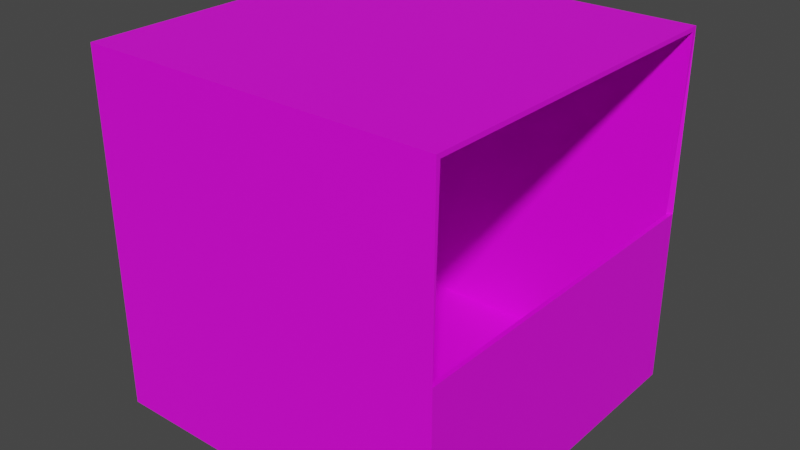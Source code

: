# Source: BUDga_bilet.blend  (saved by Blender 2.91.10; exported with 4.5.12 LTS)
import bpy
from mathutils import Matrix  # noqa: F401  (used for matrix-valued properties, if any)

bpy.ops.wm.read_factory_settings(use_empty=True)
scene = bpy.context.scene
scene.name = 'Scene'

# ---- collections
col_collection = bpy.data.collections.new('Collection'); scene.collection.children.link(col_collection)

# ---- images (referenced by path relative to the original .blend; pixels are not part of the script)
import os
ASSET_DIR = os.environ.get("B2B_ASSET_DIR", "")  # directory of the original .blend (textures are referenced by path, not embedded)
HERE = os.path.dirname(os.path.abspath(__file__))  # packed textures are extracted next to this script under _unpacked/

def load_image(name, relpath, width, height, colorspace="sRGB"):
    """Load a texture the original file referenced (path relative to the .blend, or extracted next to this script)."""
    p = next((c for c in (os.path.join(HERE, relpath), os.path.join(ASSET_DIR, relpath)) if relpath and os.path.exists(c)), "")
    if p:
        img = bpy.data.images.load(p, check_existing=True)
        img.name = name
    else:  # same state as the original file: an image datablock whose file is absent (Cycles renders it pink)
        img = bpy.data.images.new(name, width, height)
        img.source = "FILE"
        img.filepath = "//" + (relpath or name)
    img.colorspace_settings.name = colorspace
    return img
img_budka_od_zewn_trz_png = load_image('budka_od_zewnątrz.png', 'budka_od_zewnątrz.png', 1024, 1024, 'sRGB')
img_budka_od_wewn_trz_png = load_image('budka_od_wewnątrz.png', 'budka_od_wewnątrz.png', 1024, 1024, 'sRGB')

# ---- materials (node trees are filled in below, after node groups)
mat_material_001 = bpy.data.materials.new('Material.001')
mat_material_001.use_transparent_shadow = False
mat_material_002 = bpy.data.materials.new('Material.002')
mat_material_002.use_transparent_shadow = False

# ---- material node trees
mat_material_001.use_nodes = True; mat_material_001.node_tree.nodes.clear()
_N = mat_material_001.node_tree.nodes; _L = mat_material_001.node_tree.links
n0 = _N.new('ShaderNodeBsdfPrincipled'); n0.name = 'Principled BSDF'; n0.location = (10, 300)
n0.distribution = 'GGX'
n0.subsurface_method = 'BURLEY'
n0.inputs[3].default_value = 1.45
n0.inputs[27].default_value = (0.0, 0.0, 0.0, 1.0)
n0.inputs[28].default_value = 1.0
n1 = _N.new('ShaderNodeOutputMaterial'); n1.name = 'Material Output'; n1.location = (300, 300)
n2 = _N.new('ShaderNodeTexImage'); n2.name = 'Image Texture'; n2.location = (-280, 280)
n2.image = img_budka_od_zewn_trz_png
_L.new(n0.outputs[0], n1.inputs[0])
_L.new(n2.outputs[0], n0.inputs[0])
n1.is_active_output = True
mat_material_002.use_nodes = True; mat_material_002.node_tree.nodes.clear()
_N = mat_material_002.node_tree.nodes; _L = mat_material_002.node_tree.links
n0 = _N.new('ShaderNodeBsdfPrincipled'); n0.name = 'Principled BSDF'; n0.location = (10, 300)
n0.distribution = 'GGX'
n0.subsurface_method = 'BURLEY'
n0.inputs[3].default_value = 1.45
n0.inputs[27].default_value = (0.0, 0.0, 0.0, 1.0)
n0.inputs[28].default_value = 1.0
n1 = _N.new('ShaderNodeOutputMaterial'); n1.name = 'Material Output'; n1.location = (300, 300)
n2 = _N.new('ShaderNodeTexImage'); n2.name = 'Image Texture'; n2.location = (-280, 280)
n2.image = img_budka_od_wewn_trz_png
_L.new(n0.outputs[0], n1.inputs[0])
_L.new(n2.outputs[0], n0.inputs[0])
n1.is_active_output = True

# ---- world
world_world = bpy.data.worlds.new('World'); scene.world = world_world
world_world.use_nodes = True; world_world.node_tree.nodes.clear()
_N = world_world.node_tree.nodes; _L = world_world.node_tree.links
n0 = _N.new('ShaderNodeOutputWorld'); n0.name = 'World Output'; n0.location = (300, 300)
n1 = _N.new('ShaderNodeBackground'); n1.name = 'Background'; n1.location = (10, 300)
n1.inputs[0].default_value = (0.05088, 0.05088, 0.05088, 1.0)
_L.new(n1.outputs[0], n0.inputs[0])
n0.is_active_output = True
world_world.color = (0.05088, 0.05088, 0.05088)
world_world.use_sun_shadow = False
world_world.sun_shadow_jitter_overblur = 0.0

# ---- meshes
me_plane_001 = bpy.data.meshes.new('Plane.001')
me_plane_001.from_pydata([(-1.0, -1.0, 2.98e-08), (1.0, -1.0, 2.98e-08), (-1.0, 1.0, 0.0), (1.0, 1.0, -8.941e-08), (-1.0, 1.0, -2.0), (1.0, 1.0, -2.0), (-1.0, -1.0, -2.0), (1.0, -1.0, -2.0), (1.0, 1.49e-08, -7.451e-08), (-1.0, 0.0, 1.49e-08), (1.0, -1.192e-07, -2.0), (-1.0, -1.192e-07, -2.0), (-0.976, -0.976, -0.024), (1.0, -0.976, -0.024), (-0.976, 0.976, -0.024), (0.976, 0.976, -0.024), (-0.976, 0.976, -1.976), (0.976, 0.976, -1.976), (-0.976, -0.976, -1.976), (1.0, -0.976, -1.976), (0.976, 1.311e-08, -0.024), (-0.976, -1.43e-09, -0.024), (0.976, -1.178e-07, -1.976), (-0.976, -1.178e-07, -1.976)], [], [(9, 8, 3, 2), (11, 10, 7, 6), (6, 7, 1, 0), (10, 5, 3, 8), (4, 5, 10, 11), (0, 1, 8, 9), (3, 5, 4, 2), (9, 11, 6, 0), (11, 9, 2, 4), (21, 14, 15, 20), (23, 18, 19, 22), (18, 12, 13, 19), (22, 20, 15, 17), (16, 23, 22, 17), (12, 21, 20, 13), (15, 14, 16, 17), (21, 12, 18, 23), (23, 16, 14, 21), (8, 20, 22, 10), (10, 22, 19, 7), (1, 13, 20, 8), (7, 19, 13, 1)])
me_plane_001.polygons.foreach_set('material_index', [0, 0, 0, 0, 0, 0, 0, 0, 0, 1, 1, 0, 1, 1, 1, 0, 1, 1, 0, 0, 0, 0])
_uv = me_plane_001.uv_layers.new(name='UVMap')
_uv.uv.foreach_set('vector', [0.04127, 0.5315, 0.197, 0.5315, 0.197, 0.8049, 0.04127, 0.8049, 0.5001, 0.5303, 0.6537, 0.5303, 0.6537, 0.8042, 0.5001, 0.8042, 0.1949, 0.2549, 0.5013, 0.2549, 0.5013, 0.8039, 0.1949, 0.8039, 0.6528, 0.54, 0.6528, 0.2561, 0.9571, 0.2561, 0.9571, 0.54, 0.5001, 0.2564, 0.6537, 0.2564, 0.6537, 0.5303, 0.5001, 0.5303, 0.04127, 0.2582, 0.197, 0.2582, 0.197, 0.5315, 0.04127, 0.5315, 0.1958, 0.2615, 0.5005, 0.2615, 0.5005, 0.8032, 0.1958, 0.8032, 0.1953, 0.5287, 0.4999, 0.5287, 0.4999, 0.8023, 0.1953, 0.8023, 0.4999, 0.5287, 0.1953, 0.5287, 0.1953, 0.255, 0.4999, 0.255, 0.04127, 0.5315, 0.04127, 0.8049, 0.197, 0.8049, 0.197, 0.5315, 0.5001, 0.5303, 0.5001, 0.8042, 0.6537, 0.8042, 0.6537, 0.5303, 0.1949, 0.2549, 0.1949, 0.8039, 0.5013, 0.8039, 0.5013, 0.2549, 0.6528, 0.54, 0.9571, 0.54, 0.9571, 0.2561, 0.6528, 0.2561, 0.5001, 0.2564, 0.5001, 0.5303, 0.6537, 0.5303, 0.6537, 0.2564, 0.04127, 0.2582, 0.04127, 0.5315, 0.197, 0.5315, 0.197, 0.2582, 0.1958, 0.2615, 0.1958, 0.8032, 0.5005, 0.8032, 0.5005, 0.2615, 0.1953, 0.5287, 0.1953, 0.8023, 0.4999, 0.8023, 0.4999, 0.5287, 0.4999, 0.5287, 0.4999, 0.255, 0.1953, 0.255, 0.1953, 0.5287, 0.9571, 0.54, 0.9571, 0.54, 0.6528, 0.54, 0.6528, 0.54, 0.6537, 0.5303, 0.6537, 0.5303, 0.6537, 0.8042, 0.6537, 0.8042, 0.197, 0.2582, 0.197, 0.2582, 0.197, 0.5315, 0.197, 0.5315, 0.5013, 0.2549, 0.5013, 0.2549, 0.5013, 0.8039, 0.5013, 0.8039])
me_plane_001.materials.append(mat_material_001)
me_plane_001.materials.append(mat_material_002)
me_plane_001.use_remesh_fix_poles = True
me_plane_001.use_remesh_preserve_attributes = False
me_plane_001.use_mirror_vertex_groups = False
me_plane_001.update()

# ---- objects
ob_plane_001 = bpy.data.objects.new('Plane.001', me_plane_001)

# ---- transforms, parenting, visibility, modifiers, constraints
ob_plane_001.location = (0.0, 1.0, 1.0)
ob_plane_001.rotation_euler = (-1.571, -0.0, 0.0)
ob_plane_001.lineart.crease_threshold = 0.0

# ---- collection membership
col_collection.objects.link(ob_plane_001)

# ---- scene / render settings (as saved in the file)
scene.frame_start = 1; scene.frame_end = 250; scene.frame_set(1)
scene.render.engine = 'BLENDER_EEVEE_NEXT'
scene.cycles.use_denoising = False
scene.cycles.samples = 128
scene.cycles.sampling_pattern = 'TABULATED_SOBOL'
scene.cycles.use_adaptive_sampling = False
scene.cycles.use_light_tree = False
scene.view_settings.view_transform = 'Filmic'
bpy.context.view_layer.update()

# ---- added for rendering (the .blend has no active camera and no usable light): camera, sun
cam_auto = bpy.data.cameras.new('AutoCamera')
cam_auto.lens = 50.0
cam_auto.sensor_width = 36.0
cam_auto.clip_end = 1000.0
ob_auto_camera = bpy.data.objects.new('AutoCamera', cam_auto)
scene.collection.objects.link(ob_auto_camera)
ob_auto_camera.location = (3.20508, -3.84609, 3.56406)
ob_auto_camera.rotation_euler = (1.09748, -7.21219e-08, 0.694738)
scene.camera = ob_auto_camera
light_auto_sun = bpy.data.lights.new('AutoSun', 'SUN')
light_auto_sun.energy = 3.0
light_auto_sun.angle = 0.0523599
ob_auto_sun = bpy.data.objects.new('AutoSun', light_auto_sun)
scene.collection.objects.link(ob_auto_sun)
ob_auto_sun.rotation_euler = (0.872665, 0.174533, 0.523599)
bpy.context.view_layer.update()
